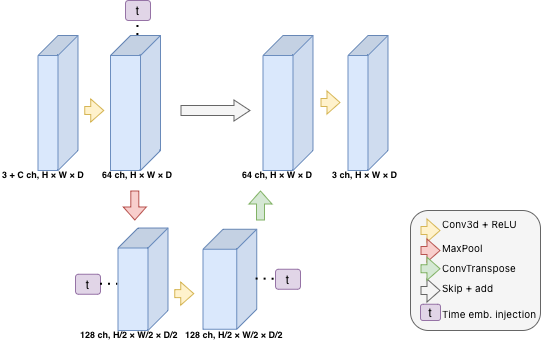

The diagram above was exported from draw.io. Its source (the exported page's mxGraphModel, read from the mxfile embedded in the PNG):
<mxGraphModel dx="934" dy="652" grid="1" gridSize="10" guides="1" tooltips="1" connect="1" arrows="1" fold="1" page="1" pageScale="1" pageWidth="827" pageHeight="1169" math="0" shadow="0">
  <root>
    <mxCell id="0" />
    <mxCell id="1" parent="0" />
    <mxCell id="WcsFqEnlwgt9DwUyqUsb-33" parent="1" style="rounded=1;whiteSpace=wrap;html=1;fillColor=#f5f5f5;fontColor=#333333;strokeColor=#666666;" value="" vertex="1">
      <mxGeometry height="120" width="130" x="420" y="220" as="geometry" />
    </mxCell>
    <mxCell id="WcsFqEnlwgt9DwUyqUsb-1" parent="1" style="shape=cube;whiteSpace=wrap;html=1;boundedLbl=1;backgroundOutline=1;darkOpacity=0.05;darkOpacity2=0.1;rotation=90;fillColor=#dae8fc;strokeColor=#6c8ebf;" value="" vertex="1">
      <mxGeometry height="40" width="135" y="92.5" as="geometry" />
    </mxCell>
    <mxCell id="WcsFqEnlwgt9DwUyqUsb-2" parent="1" style="shape=cube;whiteSpace=wrap;html=1;boundedLbl=1;backgroundOutline=1;darkOpacity=0.05;darkOpacity2=0.1;rotation=90;fillColor=#dae8fc;strokeColor=#6c8ebf;" value="" vertex="1">
      <mxGeometry height="50" width="135" x="77.5" y="87.5" as="geometry" />
    </mxCell>
    <mxCell id="WcsFqEnlwgt9DwUyqUsb-3" edge="1" parent="1" style="shape=flexArrow;endArrow=classic;html=1;rounded=0;width=8;endSize=4;endWidth=14;fillColor=#fff2cc;strokeColor=#d6b656;" value="">
      <mxGeometry height="50" relative="1" width="50" as="geometry">
        <mxPoint x="93.75" y="120" as="sourcePoint" />
        <mxPoint x="113.75" y="120" as="targetPoint" />
      </mxGeometry>
    </mxCell>
    <mxCell id="WcsFqEnlwgt9DwUyqUsb-4" edge="1" parent="1" style="shape=flexArrow;endArrow=classic;html=1;rounded=0;width=8;endSize=4;endWidth=14;fillColor=#f8cecc;strokeColor=#b85450;" value="">
      <mxGeometry height="50" relative="1" width="50" as="geometry">
        <mxPoint x="144.31" y="200" as="sourcePoint" />
        <mxPoint x="144.31" y="230" as="targetPoint" />
      </mxGeometry>
    </mxCell>
    <mxCell id="WcsFqEnlwgt9DwUyqUsb-5" parent="1" style="shape=cube;whiteSpace=wrap;html=1;boundedLbl=1;backgroundOutline=1;darkOpacity=0.05;darkOpacity2=0.1;rotation=90;fillColor=#dae8fc;strokeColor=#6c8ebf;" value="" vertex="1">
      <mxGeometry height="50" width="102.5" x="101.25" y="263.75" as="geometry" />
    </mxCell>
    <mxCell id="WcsFqEnlwgt9DwUyqUsb-6" parent="1" style="shape=cube;whiteSpace=wrap;html=1;boundedLbl=1;backgroundOutline=1;darkOpacity=0.05;darkOpacity2=0.1;rotation=90;fillColor=#dae8fc;strokeColor=#6c8ebf;" value="" vertex="1">
      <mxGeometry height="53.75" width="100" x="189.38" y="261.88" as="geometry" />
    </mxCell>
    <mxCell id="WcsFqEnlwgt9DwUyqUsb-7" edge="1" parent="1" style="shape=flexArrow;endArrow=classic;html=1;rounded=0;width=8;endSize=4;endWidth=14;fillColor=#fff2cc;strokeColor=#d6b656;" value="">
      <mxGeometry height="50" relative="1" width="50" as="geometry">
        <mxPoint x="183.75" y="303.13" as="sourcePoint" />
        <mxPoint x="203.75" y="303.13" as="targetPoint" />
      </mxGeometry>
    </mxCell>
    <mxCell id="WcsFqEnlwgt9DwUyqUsb-8" parent="1" style="shape=cube;whiteSpace=wrap;html=1;boundedLbl=1;backgroundOutline=1;darkOpacity=0.05;darkOpacity2=0.1;rotation=90;fillColor=#dae8fc;strokeColor=#6c8ebf;" value="" vertex="1">
      <mxGeometry height="50" width="135" x="230" y="87.5" as="geometry" />
    </mxCell>
    <mxCell id="WcsFqEnlwgt9DwUyqUsb-9" parent="1" style="shape=cube;whiteSpace=wrap;html=1;boundedLbl=1;backgroundOutline=1;darkOpacity=0.05;darkOpacity2=0.1;rotation=90;fillColor=#dae8fc;strokeColor=#6c8ebf;" value="" vertex="1">
      <mxGeometry height="40" width="135" x="310" y="92.5" as="geometry" />
    </mxCell>
    <mxCell id="WcsFqEnlwgt9DwUyqUsb-10" edge="1" parent="1" style="shape=flexArrow;endArrow=classic;html=1;rounded=0;width=8;endSize=4;endWidth=14;fillColor=#fff2cc;strokeColor=#d6b656;" value="">
      <mxGeometry height="50" relative="1" width="50" as="geometry">
        <mxPoint x="330" y="112" as="sourcePoint" />
        <mxPoint x="350" y="112" as="targetPoint" />
      </mxGeometry>
    </mxCell>
    <mxCell id="WcsFqEnlwgt9DwUyqUsb-11" edge="1" parent="1" style="shape=flexArrow;endArrow=classic;html=1;rounded=0;width=8;endSize=4;endWidth=14;fillColor=#d5e8d4;strokeColor=#82b366;" value="">
      <mxGeometry height="50" relative="1" width="50" as="geometry">
        <mxPoint x="270" y="230" as="sourcePoint" />
        <mxPoint x="270" y="200" as="targetPoint" />
      </mxGeometry>
    </mxCell>
    <mxCell id="WcsFqEnlwgt9DwUyqUsb-13" edge="1" parent="1" style="shape=flexArrow;endArrow=classic;html=1;rounded=0;endWidth=10;endSize=5;fillColor=#f5f5f5;strokeColor=#666666;" value="">
      <mxGeometry height="50" relative="1" width="50" as="geometry">
        <mxPoint x="190" y="120" as="sourcePoint" />
        <mxPoint x="260" y="120" as="targetPoint" />
      </mxGeometry>
    </mxCell>
    <mxCell id="WcsFqEnlwgt9DwUyqUsb-14" edge="1" parent="1" style="shape=flexArrow;endArrow=classic;html=1;rounded=0;width=8;endSize=4;endWidth=14;fillColor=#fff2cc;strokeColor=#d6b656;" value="">
      <mxGeometry height="50" relative="1" width="50" as="geometry">
        <mxPoint x="430" y="240" as="sourcePoint" />
        <mxPoint x="450" y="240" as="targetPoint" />
      </mxGeometry>
    </mxCell>
    <mxCell id="WcsFqEnlwgt9DwUyqUsb-16" edge="1" parent="1" style="shape=flexArrow;endArrow=classic;html=1;rounded=0;width=8;endSize=4;endWidth=14;fillColor=#f8cecc;strokeColor=#b85450;" value="">
      <mxGeometry height="50" relative="1" width="50" as="geometry">
        <mxPoint x="430" y="260" as="sourcePoint" />
        <mxPoint x="450" y="260" as="targetPoint" />
      </mxGeometry>
    </mxCell>
    <mxCell id="WcsFqEnlwgt9DwUyqUsb-17" edge="1" parent="1" style="shape=flexArrow;endArrow=classic;html=1;rounded=0;width=8;endSize=4;endWidth=14;fillColor=#f5f5f5;strokeColor=#666666;" value="">
      <mxGeometry height="50" relative="1" width="50" as="geometry">
        <mxPoint x="430" y="300" as="sourcePoint" />
        <mxPoint x="450" y="300" as="targetPoint" />
      </mxGeometry>
    </mxCell>
    <mxCell id="WcsFqEnlwgt9DwUyqUsb-18" edge="1" parent="1" style="shape=flexArrow;endArrow=classic;html=1;rounded=0;width=8;endSize=4;endWidth=14;fillColor=#d5e8d4;strokeColor=#82b366;" value="">
      <mxGeometry height="50" relative="1" width="50" as="geometry">
        <mxPoint x="430" y="278.25" as="sourcePoint" />
        <mxPoint x="450" y="278.25" as="targetPoint" />
      </mxGeometry>
    </mxCell>
    <mxCell id="WcsFqEnlwgt9DwUyqUsb-19" parent="1" style="rounded=1;whiteSpace=wrap;html=1;fillColor=#e1d5e7;strokeColor=#9673a6;" value="t" vertex="1">
      <mxGeometry height="20" width="25" x="135" y="10" as="geometry" />
    </mxCell>
    <mxCell id="WcsFqEnlwgt9DwUyqUsb-20" parent="1" style="rounded=1;whiteSpace=wrap;html=1;fillColor=#e1d5e7;strokeColor=#9673a6;" value="t" vertex="1">
      <mxGeometry height="20" width="25" x="85" y="283.75" as="geometry" />
    </mxCell>
    <mxCell id="WcsFqEnlwgt9DwUyqUsb-21" parent="1" style="rounded=1;whiteSpace=wrap;html=1;fillColor=#e1d5e7;strokeColor=#9673a6;" value="t" vertex="1">
      <mxGeometry height="20" width="25" x="285" y="278.75" as="geometry" />
    </mxCell>
    <mxCell id="WcsFqEnlwgt9DwUyqUsb-22" edge="1" parent="1" source="WcsFqEnlwgt9DwUyqUsb-20" style="endArrow=none;dashed=1;html=1;dashPattern=1 3;strokeWidth=2;rounded=0;entryX=0.549;entryY=1.005;entryDx=0;entryDy=0;entryPerimeter=0;exitX=1;exitY=0.5;exitDx=0;exitDy=0;" target="WcsFqEnlwgt9DwUyqUsb-5" value="">
      <mxGeometry height="50" relative="1" width="50" as="geometry">
        <mxPoint x="397.5" y="293.13" as="sourcePoint" />
        <mxPoint x="447.5" y="243.13" as="targetPoint" />
      </mxGeometry>
    </mxCell>
    <mxCell id="WcsFqEnlwgt9DwUyqUsb-24" edge="1" parent="1" source="WcsFqEnlwgt9DwUyqUsb-2" style="endArrow=none;dashed=1;html=1;dashPattern=1 3;strokeWidth=2;rounded=0;entryX=0;entryY=0;entryDx=102.5;entryDy=35;entryPerimeter=0;exitX=0;exitY=0.452;exitDx=0;exitDy=0;exitPerimeter=0;" value="">
      <mxGeometry height="50" relative="1" width="50" as="geometry">
        <mxPoint x="147.48" y="50" as="sourcePoint" />
        <mxPoint x="147.48" y="30" as="targetPoint" />
      </mxGeometry>
    </mxCell>
    <mxCell id="WcsFqEnlwgt9DwUyqUsb-25" parent="1" style="rounded=1;whiteSpace=wrap;html=1;fillColor=#e1d5e7;strokeColor=#9673a6;" value="t" vertex="1">
      <mxGeometry height="16.25" width="20" x="430" y="313.75" as="geometry" />
    </mxCell>
    <mxCell id="WcsFqEnlwgt9DwUyqUsb-26" parent="1" style="text;whiteSpace=wrap;html=1;" value="&lt;span style=&quot;font-style: normal; font-variant-caps: normal; font-weight: 400; letter-spacing: normal; text-align: start; text-indent: 0px; text-transform: none; word-spacing: 0px; -webkit-text-stroke-width: 0px; text-decoration: none; caret-color: rgb(0, 0, 0); color: rgb(0, 0, 0); font-family: &amp;quot;Anthropic Sans&amp;quot;, -apple-system, BlinkMacSystemFont, &amp;quot;Segoe UI&amp;quot;, sans-serif; white-space: nowrap; float: none; display: inline !important;&quot;&gt;&lt;font style=&quot;font-size: 10px;&quot;&gt;Conv3d + ReLU&lt;/font&gt;&lt;/span&gt;" vertex="1">
      <mxGeometry height="23.75" width="90" x="450" y="220" as="geometry" />
    </mxCell>
    <mxCell id="WcsFqEnlwgt9DwUyqUsb-28" parent="1" style="text;whiteSpace=wrap;html=1;" value="&lt;span style=&quot;font-style: normal; font-variant-caps: normal; font-weight: 400; letter-spacing: normal; text-align: start; text-indent: 0px; text-transform: none; word-spacing: 0px; -webkit-text-stroke-width: 0px; text-decoration: none; caret-color: rgb(0, 0, 0); color: rgb(0, 0, 0); font-family: &amp;quot;Anthropic Sans&amp;quot;, -apple-system, BlinkMacSystemFont, &amp;quot;Segoe UI&amp;quot;, sans-serif; white-space: nowrap; float: none; display: inline !important;&quot;&gt;&lt;font style=&quot;font-size: 10px;&quot;&gt;MaxPool&lt;/font&gt;&lt;/span&gt;" vertex="1">
      <mxGeometry height="20" width="40" x="450" y="243.75" as="geometry" />
    </mxCell>
    <mxCell id="WcsFqEnlwgt9DwUyqUsb-29" parent="1" style="text;whiteSpace=wrap;html=1;" value="&lt;span style=&quot;font-style: normal; font-variant-caps: normal; font-weight: 400; letter-spacing: normal; text-align: start; text-indent: 0px; text-transform: none; word-spacing: 0px; -webkit-text-stroke-width: 0px; text-decoration: none; caret-color: rgb(0, 0, 0); color: rgb(0, 0, 0); font-family: &amp;quot;Anthropic Sans&amp;quot;, -apple-system, BlinkMacSystemFont, &amp;quot;Segoe UI&amp;quot;, sans-serif; white-space: nowrap; float: none; display: inline !important;&quot;&gt;&lt;font style=&quot;font-size: 10px;&quot;&gt;ConvTranspose&lt;/font&gt;&lt;/span&gt;" vertex="1">
      <mxGeometry height="20" width="70" x="450" y="263.75" as="geometry" />
    </mxCell>
    <mxCell id="WcsFqEnlwgt9DwUyqUsb-31" parent="1" style="text;whiteSpace=wrap;html=1;" value="&lt;span style=&quot;font-style: normal; font-variant-caps: normal; font-weight: 400; letter-spacing: normal; text-align: start; text-indent: 0px; text-transform: none; word-spacing: 0px; -webkit-text-stroke-width: 0px; text-decoration: none; caret-color: rgb(0, 0, 0); color: rgb(0, 0, 0); font-family: &amp;quot;Anthropic Sans&amp;quot;, -apple-system, BlinkMacSystemFont, &amp;quot;Segoe UI&amp;quot;, sans-serif; white-space: nowrap; float: none; display: inline !important;&quot;&gt;&lt;font style=&quot;font-size: 10px;&quot;&gt;Skip + add&lt;/font&gt;&lt;/span&gt;" vertex="1">
      <mxGeometry height="20" width="50" x="450" y="283.75" as="geometry" />
    </mxCell>
    <mxCell id="WcsFqEnlwgt9DwUyqUsb-32" parent="1" style="text;whiteSpace=wrap;html=1;" value="&lt;span style=&quot;font-style: normal; font-variant-caps: normal; font-weight: 400; letter-spacing: normal; text-align: start; text-indent: 0px; text-transform: none; word-spacing: 0px; -webkit-text-stroke-width: 0px; text-decoration: none; caret-color: rgb(0, 0, 0); color: rgb(0, 0, 0); font-family: &amp;quot;Anthropic Sans&amp;quot;, -apple-system, BlinkMacSystemFont, &amp;quot;Segoe UI&amp;quot;, sans-serif; white-space: nowrap; float: none; display: inline !important;&quot;&gt;&lt;font style=&quot;font-size: 10px;&quot;&gt;Time emb. injection&lt;/font&gt;&lt;/span&gt;" vertex="1">
      <mxGeometry height="20" width="100" x="450" y="310" as="geometry" />
    </mxCell>
    <mxCell id="WcsFqEnlwgt9DwUyqUsb-34" parent="1" style="text;whiteSpace=wrap;html=1;" value="&lt;span style=&quot;font-style: normal; font-variant-caps: normal; letter-spacing: normal; text-align: start; text-indent: 0px; text-transform: none; white-space: normal; word-spacing: 0px; -webkit-text-stroke-width: 0px; text-decoration: none; caret-color: rgb(0, 0, 0); color: rgb(0, 0, 0); float: none; display: inline !important;&quot;&gt;&lt;font style=&quot;font-size: 9px;&quot;&gt;&lt;b&gt;3 + C ch, H × W × D&lt;/b&gt;&lt;/font&gt;&lt;/span&gt;" vertex="1">
      <mxGeometry height="20" width="90" x="10" y="170" as="geometry" />
    </mxCell>
    <mxCell id="WcsFqEnlwgt9DwUyqUsb-35" parent="1" style="text;whiteSpace=wrap;html=1;" value="&lt;span style=&quot;font-style: normal; font-variant-caps: normal; letter-spacing: normal; text-align: start; text-indent: 0px; text-transform: none; white-space: normal; word-spacing: 0px; -webkit-text-stroke-width: 0px; text-decoration: none; caret-color: rgb(0, 0, 0); color: rgb(0, 0, 0); float: none; display: inline !important;&quot;&gt;&lt;font style=&quot;font-size: 9px;&quot;&gt;&lt;b&gt;64 ch, H × W × D&lt;/b&gt;&lt;/font&gt;&lt;/span&gt;" vertex="1">
      <mxGeometry height="20" width="80" x="110" y="170" as="geometry" />
    </mxCell>
    <mxCell id="WcsFqEnlwgt9DwUyqUsb-36" parent="1" style="text;whiteSpace=wrap;html=1;" value="&lt;span style=&quot;font-style: normal; font-variant-caps: normal; letter-spacing: normal; text-align: start; text-indent: 0px; text-transform: none; white-space: normal; word-spacing: 0px; -webkit-text-stroke-width: 0px; text-decoration: none; caret-color: rgb(0, 0, 0); color: rgb(0, 0, 0); float: none; display: inline !important;&quot;&gt;&lt;font style=&quot;font-size: 9px;&quot;&gt;&lt;b&gt;64 ch, H × W × D&lt;/b&gt;&lt;/font&gt;&lt;/span&gt;" vertex="1">
      <mxGeometry height="20" width="80" x="250" y="170" as="geometry" />
    </mxCell>
    <mxCell id="WcsFqEnlwgt9DwUyqUsb-37" parent="1" style="text;whiteSpace=wrap;html=1;" value="&lt;span style=&quot;font-style: normal; font-variant-caps: normal; letter-spacing: normal; text-align: start; text-indent: 0px; text-transform: none; white-space: normal; word-spacing: 0px; -webkit-text-stroke-width: 0px; text-decoration: none; caret-color: rgb(0, 0, 0); color: rgb(0, 0, 0); float: none; display: inline !important;&quot;&gt;&lt;font style=&quot;font-size: 9px;&quot;&gt;&lt;b&gt;3 ch, H × W × D&lt;/b&gt;&lt;/font&gt;&lt;/span&gt;" vertex="1">
      <mxGeometry height="20" width="90" x="340" y="170" as="geometry" />
    </mxCell>
    <mxCell id="WcsFqEnlwgt9DwUyqUsb-38" parent="1" style="text;whiteSpace=wrap;html=1;" value="&lt;span style=&quot;font-style: normal; font-variant-caps: normal; letter-spacing: normal; text-align: start; text-indent: 0px; text-transform: none; white-space: normal; word-spacing: 0px; -webkit-text-stroke-width: 0px; text-decoration: none; caret-color: rgb(0, 0, 0); color: rgb(0, 0, 0); float: none; display: inline !important;&quot;&gt;&lt;font style=&quot;font-size: 9px;&quot;&gt;&lt;b&gt;128 ch, H/2 × W/2 × D/2&lt;/b&gt;&lt;/font&gt;&lt;/span&gt;" vertex="1">
      <mxGeometry height="40" width="120" x="87.5" y="330" as="geometry" />
    </mxCell>
    <mxCell id="WcsFqEnlwgt9DwUyqUsb-39" edge="1" parent="1" source="WcsFqEnlwgt9DwUyqUsb-6" style="endArrow=none;dashed=1;html=1;dashPattern=1 3;strokeWidth=2;rounded=0;exitX=0.498;exitY=0.012;exitDx=0;exitDy=0;exitPerimeter=0;entryX=0;entryY=0.5;entryDx=0;entryDy=0;" target="WcsFqEnlwgt9DwUyqUsb-21" value="">
      <mxGeometry height="50" relative="1" width="50" as="geometry">
        <mxPoint x="287.5" y="290" as="sourcePoint" />
        <mxPoint x="297.5" y="292" as="targetPoint" />
      </mxGeometry>
    </mxCell>
    <mxCell id="WcsFqEnlwgt9DwUyqUsb-40" parent="1" style="text;whiteSpace=wrap;html=1;" value="&lt;span style=&quot;font-style: normal; font-variant-caps: normal; letter-spacing: normal; text-align: start; text-indent: 0px; text-transform: none; white-space: normal; word-spacing: 0px; -webkit-text-stroke-width: 0px; text-decoration: none; caret-color: rgb(0, 0, 0); color: rgb(0, 0, 0); float: none; display: inline !important;&quot;&gt;&lt;b&gt;&lt;font style=&quot;font-size: 9px;&quot;&gt;128 ch, H/2 × W/2 × D/2&lt;/font&gt;&lt;/b&gt;&lt;/span&gt;" vertex="1">
      <mxGeometry height="40" width="210" x="192.5" y="330" as="geometry" />
    </mxCell>
  </root>
</mxGraphModel>